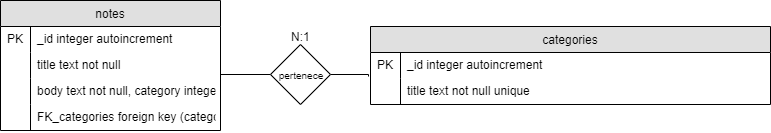

The diagram above was exported from draw.io. Its source (the exported page's mxGraphModel, read from the mxfile embedded in the PNG):
<mxGraphModel dx="1024" dy="534" grid="1" gridSize="10" guides="1" tooltips="1" connect="1" arrows="1" fold="1" page="1" pageScale="1" pageWidth="827" pageHeight="1169" math="0" shadow="0">
  <root>
    <mxCell id="0" />
    <mxCell id="1" parent="0" />
    <mxCell id="NEXJAaKd2KcJ8QB8QsTC-29" value="notes" style="swimlane;fontStyle=0;childLayout=stackLayout;horizontal=1;startSize=26;fillColor=#e0e0e0;horizontalStack=0;resizeParent=1;resizeLast=0;collapsible=1;marginBottom=0;swimlaneFillColor=#ffffff;align=center;" parent="1" vertex="1">
      <mxGeometry x="40" y="40" width="220" height="130" as="geometry" />
    </mxCell>
    <mxCell id="NEXJAaKd2KcJ8QB8QsTC-30" value="_id integer  autoincrement" style="shape=partialRectangle;top=0;left=0;right=0;bottom=0;align=left;verticalAlign=top;spacingTop=-2;fillColor=none;spacingLeft=34;spacingRight=4;overflow=hidden;rotatable=0;points=[[0,0.5],[1,0.5]];portConstraint=eastwest;dropTarget=0;" parent="NEXJAaKd2KcJ8QB8QsTC-29" vertex="1">
      <mxGeometry y="26" width="220" height="26" as="geometry" />
    </mxCell>
    <mxCell id="NEXJAaKd2KcJ8QB8QsTC-31" value="PK" style="shape=partialRectangle;top=0;left=0;bottom=0;fillColor=none;align=left;verticalAlign=middle;spacingLeft=4;spacingRight=4;overflow=hidden;rotatable=0;points=[];portConstraint=eastwest;part=1;" parent="NEXJAaKd2KcJ8QB8QsTC-30" vertex="1" connectable="0">
      <mxGeometry width="30" height="26" as="geometry" />
    </mxCell>
    <mxCell id="NEXJAaKd2KcJ8QB8QsTC-32" value="title text not null" style="shape=partialRectangle;top=0;left=0;right=0;bottom=0;align=left;verticalAlign=top;spacingTop=-2;fillColor=none;spacingLeft=34;spacingRight=4;overflow=hidden;rotatable=0;points=[[0,0.5],[1,0.5]];portConstraint=eastwest;dropTarget=0;" parent="NEXJAaKd2KcJ8QB8QsTC-29" vertex="1">
      <mxGeometry y="52" width="220" height="26" as="geometry" />
    </mxCell>
    <mxCell id="NEXJAaKd2KcJ8QB8QsTC-33" value="" style="shape=partialRectangle;top=0;left=0;bottom=0;fillColor=none;align=left;verticalAlign=middle;spacingLeft=4;spacingRight=4;overflow=hidden;rotatable=0;points=[];portConstraint=eastwest;part=1;" parent="NEXJAaKd2KcJ8QB8QsTC-32" vertex="1" connectable="0">
      <mxGeometry width="30" height="26" as="geometry" />
    </mxCell>
    <mxCell id="NEXJAaKd2KcJ8QB8QsTC-34" value="body text not null, category integer" style="shape=partialRectangle;top=0;left=0;right=0;bottom=0;align=left;verticalAlign=top;spacingTop=-2;fillColor=none;spacingLeft=34;spacingRight=4;overflow=hidden;rotatable=0;points=[[0,0.5],[1,0.5]];portConstraint=eastwest;dropTarget=0;" parent="NEXJAaKd2KcJ8QB8QsTC-29" vertex="1">
      <mxGeometry y="78" width="220" height="26" as="geometry" />
    </mxCell>
    <mxCell id="NEXJAaKd2KcJ8QB8QsTC-35" value="" style="shape=partialRectangle;top=0;left=0;bottom=0;fillColor=none;align=left;verticalAlign=middle;spacingLeft=4;spacingRight=4;overflow=hidden;rotatable=0;points=[];portConstraint=eastwest;part=1;" parent="NEXJAaKd2KcJ8QB8QsTC-34" vertex="1" connectable="0">
      <mxGeometry width="30" height="26" as="geometry" />
    </mxCell>
    <mxCell id="NEXJAaKd2KcJ8QB8QsTC-36" value="FK_categories foreign key (category) references categories(_id)" style="shape=partialRectangle;top=0;left=0;right=0;bottom=0;align=left;verticalAlign=top;spacingTop=-2;fillColor=none;spacingLeft=34;spacingRight=4;overflow=hidden;rotatable=0;points=[[0,0.5],[1,0.5]];portConstraint=eastwest;dropTarget=0;" parent="NEXJAaKd2KcJ8QB8QsTC-29" vertex="1">
      <mxGeometry y="104" width="220" height="26" as="geometry" />
    </mxCell>
    <mxCell id="NEXJAaKd2KcJ8QB8QsTC-37" value="" style="shape=partialRectangle;top=0;left=0;bottom=0;fillColor=none;align=left;verticalAlign=middle;spacingLeft=4;spacingRight=4;overflow=hidden;rotatable=0;points=[];portConstraint=eastwest;part=1;" parent="NEXJAaKd2KcJ8QB8QsTC-36" vertex="1" connectable="0">
      <mxGeometry width="30" height="26" as="geometry" />
    </mxCell>
    <mxCell id="NEXJAaKd2KcJ8QB8QsTC-38" value="categories" style="swimlane;fontStyle=0;childLayout=stackLayout;horizontal=1;startSize=26;fillColor=#e0e0e0;horizontalStack=0;resizeParent=1;resizeLast=0;collapsible=1;marginBottom=0;swimlaneFillColor=#ffffff;align=center;" parent="1" vertex="1">
      <mxGeometry x="410" y="66" width="400" height="78" as="geometry" />
    </mxCell>
    <mxCell id="NEXJAaKd2KcJ8QB8QsTC-39" value="_id integer  autoincrement" style="shape=partialRectangle;top=0;left=0;right=0;bottom=0;align=left;verticalAlign=top;spacingTop=-2;fillColor=none;spacingLeft=34;spacingRight=4;overflow=hidden;rotatable=0;points=[[0,0.5],[1,0.5]];portConstraint=eastwest;dropTarget=0;" parent="NEXJAaKd2KcJ8QB8QsTC-38" vertex="1">
      <mxGeometry y="26" width="400" height="26" as="geometry" />
    </mxCell>
    <mxCell id="NEXJAaKd2KcJ8QB8QsTC-40" value="PK" style="shape=partialRectangle;top=0;left=0;bottom=0;fillColor=none;align=left;verticalAlign=middle;spacingLeft=4;spacingRight=4;overflow=hidden;rotatable=0;points=[];portConstraint=eastwest;part=1;" parent="NEXJAaKd2KcJ8QB8QsTC-39" vertex="1" connectable="0">
      <mxGeometry width="30" height="26" as="geometry" />
    </mxCell>
    <mxCell id="NEXJAaKd2KcJ8QB8QsTC-41" value="title text not null unique" style="shape=partialRectangle;top=0;left=0;right=0;bottom=0;align=left;verticalAlign=top;spacingTop=-2;fillColor=none;spacingLeft=34;spacingRight=4;overflow=hidden;rotatable=0;points=[[0,0.5],[1,0.5]];portConstraint=eastwest;dropTarget=0;" parent="NEXJAaKd2KcJ8QB8QsTC-38" vertex="1">
      <mxGeometry y="52" width="400" height="26" as="geometry" />
    </mxCell>
    <mxCell id="NEXJAaKd2KcJ8QB8QsTC-42" value="" style="shape=partialRectangle;top=0;left=0;bottom=0;fillColor=none;align=left;verticalAlign=middle;spacingLeft=4;spacingRight=4;overflow=hidden;rotatable=0;points=[];portConstraint=eastwest;part=1;" parent="NEXJAaKd2KcJ8QB8QsTC-41" vertex="1" connectable="0">
      <mxGeometry width="30" height="26" as="geometry" />
    </mxCell>
    <mxCell id="NEXJAaKd2KcJ8QB8QsTC-44" style="edgeStyle=orthogonalEdgeStyle;rounded=0;orthogonalLoop=1;jettySize=auto;html=1;exitX=1;exitY=0.5;exitDx=0;exitDy=0;entryX=-0.004;entryY=0.915;entryDx=0;entryDy=0;entryPerimeter=0;endArrow=none;endFill=0;" parent="1" source="NEXJAaKd2KcJ8QB8QsTC-43" target="NEXJAaKd2KcJ8QB8QsTC-39" edge="1">
      <mxGeometry relative="1" as="geometry" />
    </mxCell>
    <mxCell id="NEXJAaKd2KcJ8QB8QsTC-45" style="edgeStyle=orthogonalEdgeStyle;rounded=0;orthogonalLoop=1;jettySize=auto;html=1;exitX=0;exitY=0.5;exitDx=0;exitDy=0;entryX=1;entryY=-0.154;entryDx=0;entryDy=0;entryPerimeter=0;endArrow=none;endFill=0;" parent="1" source="NEXJAaKd2KcJ8QB8QsTC-43" target="NEXJAaKd2KcJ8QB8QsTC-34" edge="1">
      <mxGeometry relative="1" as="geometry" />
    </mxCell>
    <mxCell id="NEXJAaKd2KcJ8QB8QsTC-43" value="&lt;font style=&quot;font-size: 10px&quot;&gt;pertenece&lt;/font&gt;" style="rhombus;whiteSpace=wrap;html=1;" parent="1" vertex="1">
      <mxGeometry x="310" y="84" width="60" height="60" as="geometry" />
    </mxCell>
    <mxCell id="NEXJAaKd2KcJ8QB8QsTC-46" value="N:1" style="text;html=1;align=center;verticalAlign=middle;resizable=0;points=[];autosize=1;" parent="1" vertex="1">
      <mxGeometry x="325" y="66" width="30" height="20" as="geometry" />
    </mxCell>
  </root>
</mxGraphModel>